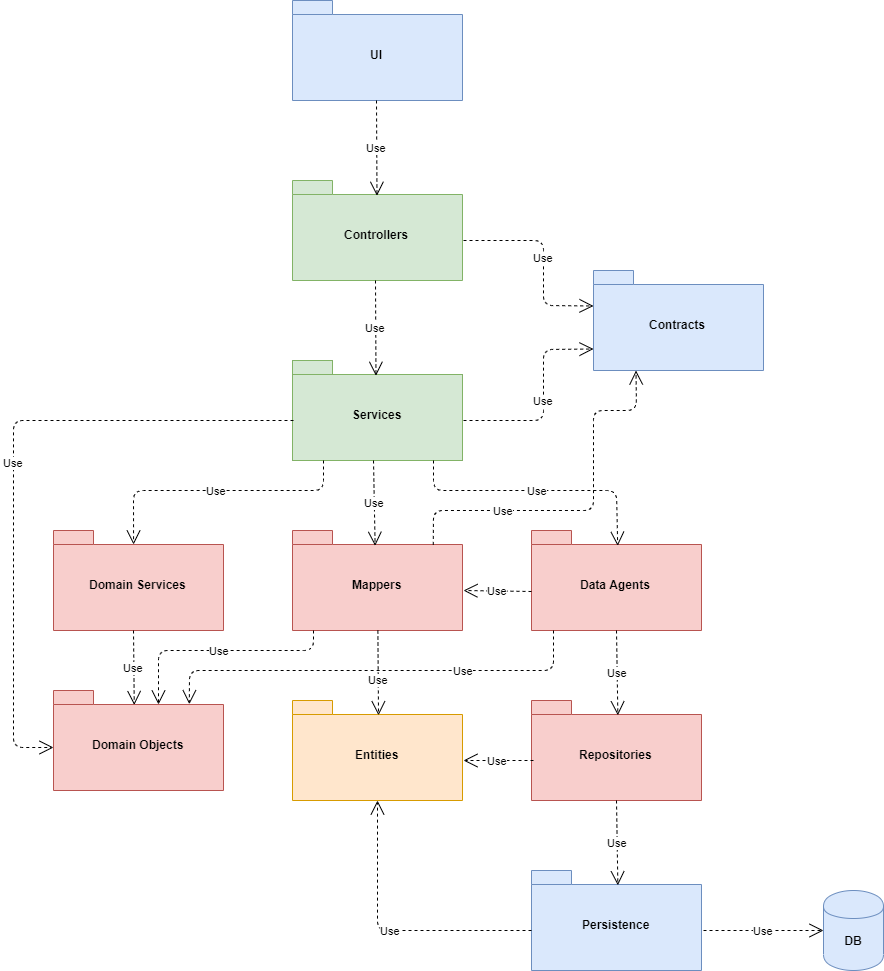

The diagram above was exported from draw.io. Its source (the exported page's mxGraphModel, read from the mxfile embedded in the PNG):
<mxGraphModel dx="2031" dy="2050" grid="1" gridSize="10" guides="1" tooltips="1" connect="1" arrows="1" fold="1" page="1" pageScale="1" pageWidth="1169" pageHeight="827" math="0" shadow="0">
  <root>
    <mxCell id="0" />
    <mxCell id="1" parent="0" />
    <mxCell id="e4G6EjVQSuPjKvPZUuL8-1" value="Controllers" style="shape=folder;fontStyle=1;spacingTop=10;tabWidth=40;tabHeight=14;tabPosition=left;html=1;fillColor=#d5e8d4;strokeColor=#82b366;" vertex="1" parent="1">
      <mxGeometry x="499" y="50" width="170" height="100" as="geometry" />
    </mxCell>
    <mxCell id="e4G6EjVQSuPjKvPZUuL8-5" value="Swagger" style="shape=folder;fontStyle=1;spacingTop=10;tabWidth=40;tabHeight=14;tabPosition=left;html=1;" vertex="1" parent="1">
      <mxGeometry x="499" y="230" width="170" height="100" as="geometry" />
    </mxCell>
    <mxCell id="e4G6EjVQSuPjKvPZUuL8-3" value="Services" style="shape=folder;fontStyle=1;spacingTop=10;tabWidth=40;tabHeight=14;tabPosition=left;html=1;fillColor=#d5e8d4;strokeColor=#82b366;" vertex="1" parent="1">
      <mxGeometry x="499" y="230" width="170" height="100" as="geometry" />
    </mxCell>
    <mxCell id="e4G6EjVQSuPjKvPZUuL8-7" value="Use" style="endArrow=open;endSize=12;dashed=1;html=1;entryX=0.491;entryY=0.153;entryDx=0;entryDy=0;entryPerimeter=0;" edge="1" parent="1" target="e4G6EjVQSuPjKvPZUuL8-3">
      <mxGeometry width="160" relative="1" as="geometry">
        <mxPoint x="582" y="150" as="sourcePoint" />
        <mxPoint x="740" y="150" as="targetPoint" />
      </mxGeometry>
    </mxCell>
    <mxCell id="e4G6EjVQSuPjKvPZUuL8-8" value="Contracts" style="shape=folder;fontStyle=1;spacingTop=10;tabWidth=40;tabHeight=14;tabPosition=left;html=1;fillColor=#dae8fc;strokeColor=#6c8ebf;" vertex="1" parent="1">
      <mxGeometry x="800" y="140" width="170" height="100" as="geometry" />
    </mxCell>
    <mxCell id="e4G6EjVQSuPjKvPZUuL8-9" value="Use" style="endArrow=open;endSize=12;dashed=1;html=1;entryX=0;entryY=0;entryDx=0;entryDy=35.5;entryPerimeter=0;" edge="1" parent="1" target="e4G6EjVQSuPjKvPZUuL8-8">
      <mxGeometry width="160" relative="1" as="geometry">
        <mxPoint x="670" y="110" as="sourcePoint" />
        <mxPoint x="830" y="110" as="targetPoint" />
        <Array as="points">
          <mxPoint x="750" y="110" />
          <mxPoint x="750" y="175" />
        </Array>
      </mxGeometry>
    </mxCell>
    <mxCell id="e4G6EjVQSuPjKvPZUuL8-10" value="Use" style="endArrow=open;endSize=12;dashed=1;html=1;entryX=0;entryY=0;entryDx=0;entryDy=78.5;entryPerimeter=0;" edge="1" parent="1" target="e4G6EjVQSuPjKvPZUuL8-8">
      <mxGeometry width="160" relative="1" as="geometry">
        <mxPoint x="670" y="290" as="sourcePoint" />
        <mxPoint x="830" y="290" as="targetPoint" />
        <Array as="points">
          <mxPoint x="750" y="290" />
          <mxPoint x="750" y="219" />
        </Array>
      </mxGeometry>
    </mxCell>
    <mxCell id="e4G6EjVQSuPjKvPZUuL8-11" value="&lt;font color=&quot;#000000&quot;&gt;Domain Services&lt;/font&gt;" style="shape=folder;fontStyle=1;spacingTop=10;tabWidth=40;tabHeight=14;tabPosition=left;html=1;fillColor=#f8cecc;strokeColor=#b85450;" vertex="1" parent="1">
      <mxGeometry x="260" y="400" width="170" height="100" as="geometry" />
    </mxCell>
    <mxCell id="e4G6EjVQSuPjKvPZUuL8-12" value="&lt;font color=&quot;#000000&quot;&gt;Data Agents&lt;/font&gt;" style="shape=folder;fontStyle=1;spacingTop=10;tabWidth=40;tabHeight=14;tabPosition=left;html=1;fillColor=#f8cecc;strokeColor=#b85450;" vertex="1" parent="1">
      <mxGeometry x="738" y="400" width="170" height="100" as="geometry" />
    </mxCell>
    <mxCell id="e4G6EjVQSuPjKvPZUuL8-13" value="Mappers" style="shape=folder;fontStyle=1;spacingTop=10;tabWidth=40;tabHeight=14;tabPosition=left;html=1;fillColor=#f8cecc;strokeColor=#b85450;" vertex="1" parent="1">
      <mxGeometry x="499" y="400" width="170" height="100" as="geometry" />
    </mxCell>
    <mxCell id="e4G6EjVQSuPjKvPZUuL8-14" value="Domain Objects" style="shape=folder;fontStyle=1;spacingTop=10;tabWidth=40;tabHeight=14;tabPosition=left;html=1;fillColor=#f8cecc;strokeColor=#b85450;" vertex="1" parent="1">
      <mxGeometry x="260" y="560" width="170" height="100" as="geometry" />
    </mxCell>
    <mxCell id="e4G6EjVQSuPjKvPZUuL8-15" value="Use" style="endArrow=open;endSize=12;dashed=1;html=1;entryX=0.471;entryY=0.14;entryDx=0;entryDy=0;entryPerimeter=0;" edge="1" parent="1" target="e4G6EjVQSuPjKvPZUuL8-11">
      <mxGeometry width="160" relative="1" as="geometry">
        <mxPoint x="530" y="330" as="sourcePoint" />
        <mxPoint x="690" y="330" as="targetPoint" />
        <Array as="points">
          <mxPoint x="530" y="360" />
          <mxPoint x="340" y="360" />
        </Array>
      </mxGeometry>
    </mxCell>
    <mxCell id="e4G6EjVQSuPjKvPZUuL8-16" value="Use" style="endArrow=open;endSize=12;dashed=1;html=1;entryX=0.507;entryY=0.153;entryDx=0;entryDy=0;entryPerimeter=0;" edge="1" parent="1" target="e4G6EjVQSuPjKvPZUuL8-12">
      <mxGeometry width="160" relative="1" as="geometry">
        <mxPoint x="640" y="330" as="sourcePoint" />
        <mxPoint x="800" y="330" as="targetPoint" />
        <Array as="points">
          <mxPoint x="640" y="360" />
          <mxPoint x="823" y="360" />
        </Array>
      </mxGeometry>
    </mxCell>
    <mxCell id="e4G6EjVQSuPjKvPZUuL8-17" value="Use" style="endArrow=open;endSize=12;dashed=1;html=1;entryX=0.486;entryY=0.153;entryDx=0;entryDy=0;entryPerimeter=0;" edge="1" parent="1" target="e4G6EjVQSuPjKvPZUuL8-13">
      <mxGeometry width="160" relative="1" as="geometry">
        <mxPoint x="580" y="330" as="sourcePoint" />
        <mxPoint x="740" y="330" as="targetPoint" />
      </mxGeometry>
    </mxCell>
    <mxCell id="e4G6EjVQSuPjKvPZUuL8-18" value="Use" style="endArrow=open;endSize=12;dashed=1;html=1;entryX=0.475;entryY=0.145;entryDx=0;entryDy=0;entryPerimeter=0;" edge="1" parent="1" target="e4G6EjVQSuPjKvPZUuL8-14">
      <mxGeometry width="160" relative="1" as="geometry">
        <mxPoint x="340" y="500" as="sourcePoint" />
        <mxPoint x="500" y="500" as="targetPoint" />
      </mxGeometry>
    </mxCell>
    <mxCell id="e4G6EjVQSuPjKvPZUuL8-24" value="Repositories" style="shape=folder;fontStyle=1;spacingTop=10;tabWidth=40;tabHeight=14;tabPosition=left;html=1;fillColor=#f8cecc;strokeColor=#b85450;" vertex="1" parent="1">
      <mxGeometry x="738" y="570" width="170" height="100" as="geometry" />
    </mxCell>
    <mxCell id="e4G6EjVQSuPjKvPZUuL8-25" value="Entities" style="shape=folder;fontStyle=1;spacingTop=10;tabWidth=40;tabHeight=14;tabPosition=left;html=1;fillColor=#ffe6cc;strokeColor=#d79b00;" vertex="1" parent="1">
      <mxGeometry x="499" y="570" width="170" height="100" as="geometry" />
    </mxCell>
    <mxCell id="e4G6EjVQSuPjKvPZUuL8-26" value="Use" style="endArrow=open;endSize=12;dashed=1;html=1;exitX=0;exitY=0.61;exitDx=0;exitDy=0;exitPerimeter=0;" edge="1" parent="1" source="e4G6EjVQSuPjKvPZUuL8-12">
      <mxGeometry width="160" relative="1" as="geometry">
        <mxPoint x="740" y="450" as="sourcePoint" />
        <mxPoint x="670" y="460" as="targetPoint" />
      </mxGeometry>
    </mxCell>
    <mxCell id="e4G6EjVQSuPjKvPZUuL8-27" value="Use" style="endArrow=open;endSize=12;dashed=1;html=1;entryX=0.508;entryY=0.148;entryDx=0;entryDy=0;entryPerimeter=0;exitX=0.5;exitY=1;exitDx=0;exitDy=0;exitPerimeter=0;" edge="1" parent="1" source="e4G6EjVQSuPjKvPZUuL8-12" target="e4G6EjVQSuPjKvPZUuL8-24">
      <mxGeometry width="160" relative="1" as="geometry">
        <mxPoint x="820" y="503" as="sourcePoint" />
        <mxPoint x="990" y="500" as="targetPoint" />
      </mxGeometry>
    </mxCell>
    <mxCell id="e4G6EjVQSuPjKvPZUuL8-28" value="Persistence" style="shape=folder;fontStyle=1;spacingTop=10;tabWidth=40;tabHeight=14;tabPosition=left;html=1;fillColor=#dae8fc;strokeColor=#6c8ebf;" vertex="1" parent="1">
      <mxGeometry x="738" y="740" width="170" height="100" as="geometry" />
    </mxCell>
    <mxCell id="e4G6EjVQSuPjKvPZUuL8-29" value="Use" style="endArrow=open;endSize=12;dashed=1;html=1;entryX=0.508;entryY=0.148;entryDx=0;entryDy=0;entryPerimeter=0;exitX=0.5;exitY=1;exitDx=0;exitDy=0;exitPerimeter=0;" edge="1" parent="1">
      <mxGeometry width="160" relative="1" as="geometry">
        <mxPoint x="823" y="670" as="sourcePoint" />
        <mxPoint x="824.3600000000001" y="754.8" as="targetPoint" />
      </mxGeometry>
    </mxCell>
    <mxCell id="e4G6EjVQSuPjKvPZUuL8-30" value="Use" style="endArrow=open;endSize=12;dashed=1;html=1;entryX=0.5;entryY=1;entryDx=0;entryDy=0;entryPerimeter=0;" edge="1" parent="1" target="e4G6EjVQSuPjKvPZUuL8-25">
      <mxGeometry width="160" relative="1" as="geometry">
        <mxPoint x="738" y="800" as="sourcePoint" />
        <mxPoint x="578" y="790" as="targetPoint" />
        <Array as="points">
          <mxPoint x="584" y="800" />
        </Array>
      </mxGeometry>
    </mxCell>
    <mxCell id="e4G6EjVQSuPjKvPZUuL8-31" value="" style="shape=cylinder;whiteSpace=wrap;html=1;boundedLbl=1;backgroundOutline=1;fillColor=#dae8fc;strokeColor=#6c8ebf;" vertex="1" parent="1">
      <mxGeometry x="1030" y="760" width="60" height="80" as="geometry" />
    </mxCell>
    <mxCell id="e4G6EjVQSuPjKvPZUuL8-32" value="Use" style="endArrow=open;endSize=12;dashed=1;html=1;entryX=0;entryY=0.5;entryDx=0;entryDy=0;" edge="1" parent="1" target="e4G6EjVQSuPjKvPZUuL8-31">
      <mxGeometry width="160" relative="1" as="geometry">
        <mxPoint x="910" y="800" as="sourcePoint" />
        <mxPoint x="1070" y="800" as="targetPoint" />
      </mxGeometry>
    </mxCell>
    <mxCell id="e4G6EjVQSuPjKvPZUuL8-33" value="&lt;b&gt;DB&lt;/b&gt;" style="text;html=1;strokeColor=none;fillColor=none;align=center;verticalAlign=middle;whiteSpace=wrap;rounded=0;" vertex="1" parent="1">
      <mxGeometry x="1040" y="800" width="40" height="20" as="geometry" />
    </mxCell>
    <mxCell id="e4G6EjVQSuPjKvPZUuL8-34" value="Use" style="endArrow=open;endSize=12;dashed=1;html=1;" edge="1" parent="1">
      <mxGeometry width="160" relative="1" as="geometry">
        <mxPoint x="740" y="630" as="sourcePoint" />
        <mxPoint x="670" y="630" as="targetPoint" />
      </mxGeometry>
    </mxCell>
    <mxCell id="e4G6EjVQSuPjKvPZUuL8-35" value="Use" style="endArrow=open;endSize=12;dashed=1;html=1;entryX=0.799;entryY=0.137;entryDx=0;entryDy=0;entryPerimeter=0;" edge="1" parent="1" target="e4G6EjVQSuPjKvPZUuL8-14">
      <mxGeometry x="-0.406" width="160" relative="1" as="geometry">
        <mxPoint x="760" y="500" as="sourcePoint" />
        <mxPoint x="920" y="500" as="targetPoint" />
        <Array as="points">
          <mxPoint x="760" y="540" />
          <mxPoint x="396" y="540" />
        </Array>
        <mxPoint as="offset" />
      </mxGeometry>
    </mxCell>
    <mxCell id="e4G6EjVQSuPjKvPZUuL8-36" value="Use" style="endArrow=open;endSize=12;dashed=1;html=1;entryX=0.506;entryY=0.148;entryDx=0;entryDy=0;entryPerimeter=0;" edge="1" parent="1" source="e4G6EjVQSuPjKvPZUuL8-13" target="e4G6EjVQSuPjKvPZUuL8-25">
      <mxGeometry x="0.1793" width="160" relative="1" as="geometry">
        <mxPoint x="584" y="500" as="sourcePoint" />
        <mxPoint x="584" y="590" as="targetPoint" />
        <mxPoint as="offset" />
      </mxGeometry>
    </mxCell>
    <mxCell id="e4G6EjVQSuPjKvPZUuL8-37" value="Use" style="endArrow=open;endSize=12;dashed=1;html=1;entryX=0;entryY=0;entryDx=105;entryDy=14;entryPerimeter=0;" edge="1" parent="1" target="e4G6EjVQSuPjKvPZUuL8-14">
      <mxGeometry width="160" relative="1" as="geometry">
        <mxPoint x="520" y="500" as="sourcePoint" />
        <mxPoint x="680" y="500" as="targetPoint" />
        <Array as="points">
          <mxPoint x="520" y="520" />
          <mxPoint x="365" y="520" />
        </Array>
      </mxGeometry>
    </mxCell>
    <mxCell id="e4G6EjVQSuPjKvPZUuL8-38" value="Use" style="endArrow=open;endSize=12;dashed=1;html=1;entryX=0.25;entryY=1;entryDx=0;entryDy=0;entryPerimeter=0;exitX=0.828;exitY=0.144;exitDx=0;exitDy=0;exitPerimeter=0;" edge="1" parent="1" source="e4G6EjVQSuPjKvPZUuL8-13" target="e4G6EjVQSuPjKvPZUuL8-8">
      <mxGeometry x="-0.4467" width="160" relative="1" as="geometry">
        <mxPoint x="620" y="420" as="sourcePoint" />
        <mxPoint x="780" y="420" as="targetPoint" />
        <Array as="points">
          <mxPoint x="640" y="380" />
          <mxPoint x="800" y="380" />
          <mxPoint x="800" y="280" />
          <mxPoint x="843" y="280" />
        </Array>
        <mxPoint as="offset" />
      </mxGeometry>
    </mxCell>
    <mxCell id="e4G6EjVQSuPjKvPZUuL8-39" value="Use" style="endArrow=open;endSize=12;dashed=1;html=1;entryX=0;entryY=0;entryDx=0;entryDy=57;entryPerimeter=0;" edge="1" parent="1" target="e4G6EjVQSuPjKvPZUuL8-14">
      <mxGeometry width="160" relative="1" as="geometry">
        <mxPoint x="500" y="290" as="sourcePoint" />
        <mxPoint x="660" y="290" as="targetPoint" />
        <Array as="points">
          <mxPoint x="220" y="290" />
          <mxPoint x="220" y="617" />
        </Array>
      </mxGeometry>
    </mxCell>
    <mxCell id="e4G6EjVQSuPjKvPZUuL8-40" value="UI" style="shape=folder;fontStyle=1;spacingTop=10;tabWidth=40;tabHeight=14;tabPosition=left;html=1;fillColor=#dae8fc;strokeColor=#6c8ebf;" vertex="1" parent="1">
      <mxGeometry x="499" y="-130" width="170" height="100" as="geometry" />
    </mxCell>
    <mxCell id="e4G6EjVQSuPjKvPZUuL8-41" value="Use" style="endArrow=open;endSize=12;dashed=1;html=1;entryX=0.491;entryY=0.153;entryDx=0;entryDy=0;entryPerimeter=0;" edge="1" parent="1">
      <mxGeometry width="160" relative="1" as="geometry">
        <mxPoint x="583" y="-30" as="sourcePoint" />
        <mxPoint x="583.47" y="65.29999999999995" as="targetPoint" />
      </mxGeometry>
    </mxCell>
  </root>
</mxGraphModel>